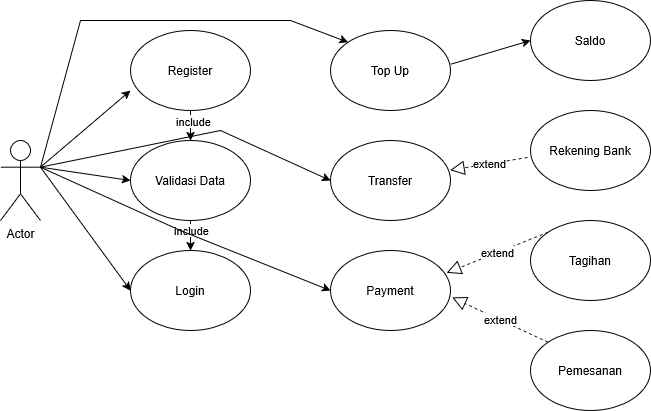

The diagram above was exported from draw.io. Its source (the exported page's mxGraphModel, read from the mxfile embedded in the PNG):
<mxGraphModel dx="786" dy="1519" grid="1" gridSize="10" guides="1" tooltips="1" connect="1" arrows="1" fold="1" page="1" pageScale="1" pageWidth="850" pageHeight="1100" math="0" shadow="0">
  <root>
    <mxCell id="0" />
    <mxCell id="1" parent="0" />
    <mxCell id="zrcbYK2vesDoV82Jg_Hi-1" value="Actor" style="shape=umlActor;verticalLabelPosition=bottom;verticalAlign=top;html=1;outlineConnect=0;" vertex="1" parent="1">
      <mxGeometry x="50" y="130" width="40" height="80" as="geometry" />
    </mxCell>
    <mxCell id="zrcbYK2vesDoV82Jg_Hi-27" style="edgeStyle=none;rounded=0;orthogonalLoop=1;jettySize=auto;html=1;exitX=0.5;exitY=1;exitDx=0;exitDy=0;" edge="1" parent="1" source="zrcbYK2vesDoV82Jg_Hi-2" target="zrcbYK2vesDoV82Jg_Hi-4">
      <mxGeometry relative="1" as="geometry" />
    </mxCell>
    <mxCell id="zrcbYK2vesDoV82Jg_Hi-35" value="include" style="edgeLabel;html=1;align=center;verticalAlign=middle;resizable=0;points=[];" vertex="1" connectable="0" parent="zrcbYK2vesDoV82Jg_Hi-27">
      <mxGeometry x="-0.3333" y="2" relative="1" as="geometry">
        <mxPoint as="offset" />
      </mxGeometry>
    </mxCell>
    <mxCell id="zrcbYK2vesDoV82Jg_Hi-2" value="Register" style="ellipse;whiteSpace=wrap;html=1;" vertex="1" parent="1">
      <mxGeometry x="180" y="20" width="120" height="80" as="geometry" />
    </mxCell>
    <mxCell id="zrcbYK2vesDoV82Jg_Hi-3" value="Login" style="ellipse;whiteSpace=wrap;html=1;" vertex="1" parent="1">
      <mxGeometry x="180" y="240" width="120" height="80" as="geometry" />
    </mxCell>
    <mxCell id="zrcbYK2vesDoV82Jg_Hi-18" style="edgeStyle=none;rounded=0;orthogonalLoop=1;jettySize=auto;html=1;entryX=0;entryY=0.5;entryDx=0;entryDy=0;exitX=1;exitY=0.3333333333333333;exitDx=0;exitDy=0;exitPerimeter=0;" edge="1" parent="1" source="zrcbYK2vesDoV82Jg_Hi-1" target="zrcbYK2vesDoV82Jg_Hi-4">
      <mxGeometry relative="1" as="geometry">
        <mxPoint x="140" y="240" as="targetPoint" />
        <mxPoint x="90" y="160" as="sourcePoint" />
      </mxGeometry>
    </mxCell>
    <mxCell id="zrcbYK2vesDoV82Jg_Hi-29" style="edgeStyle=none;rounded=0;orthogonalLoop=1;jettySize=auto;html=1;exitX=0.5;exitY=1;exitDx=0;exitDy=0;entryX=0.5;entryY=0;entryDx=0;entryDy=0;" edge="1" parent="1" source="zrcbYK2vesDoV82Jg_Hi-4" target="zrcbYK2vesDoV82Jg_Hi-3">
      <mxGeometry relative="1" as="geometry" />
    </mxCell>
    <mxCell id="zrcbYK2vesDoV82Jg_Hi-30" value="include" style="edgeLabel;html=1;align=center;verticalAlign=middle;resizable=0;points=[];" vertex="1" connectable="0" parent="zrcbYK2vesDoV82Jg_Hi-29">
      <mxGeometry x="-0.4" relative="1" as="geometry">
        <mxPoint as="offset" />
      </mxGeometry>
    </mxCell>
    <mxCell id="zrcbYK2vesDoV82Jg_Hi-4" value="Validasi Data" style="ellipse;whiteSpace=wrap;html=1;" vertex="1" parent="1">
      <mxGeometry x="180" y="130" width="120" height="80" as="geometry" />
    </mxCell>
    <mxCell id="zrcbYK2vesDoV82Jg_Hi-6" value="Top Up" style="ellipse;whiteSpace=wrap;html=1;" vertex="1" parent="1">
      <mxGeometry x="380" y="20" width="120" height="80" as="geometry" />
    </mxCell>
    <mxCell id="zrcbYK2vesDoV82Jg_Hi-7" value="Transfer" style="ellipse;whiteSpace=wrap;html=1;" vertex="1" parent="1">
      <mxGeometry x="380" y="130" width="120" height="80" as="geometry" />
    </mxCell>
    <mxCell id="zrcbYK2vesDoV82Jg_Hi-8" value="Payment" style="ellipse;whiteSpace=wrap;html=1;" vertex="1" parent="1">
      <mxGeometry x="380" y="240" width="120" height="80" as="geometry" />
    </mxCell>
    <mxCell id="zrcbYK2vesDoV82Jg_Hi-9" value="Saldo" style="ellipse;whiteSpace=wrap;html=1;" vertex="1" parent="1">
      <mxGeometry x="580" y="-10" width="120" height="80" as="geometry" />
    </mxCell>
    <mxCell id="zrcbYK2vesDoV82Jg_Hi-11" value="Tagihan" style="ellipse;whiteSpace=wrap;html=1;" vertex="1" parent="1">
      <mxGeometry x="580" y="210" width="120" height="80" as="geometry" />
    </mxCell>
    <mxCell id="zrcbYK2vesDoV82Jg_Hi-12" value="Rekening Bank" style="ellipse;whiteSpace=wrap;html=1;" vertex="1" parent="1">
      <mxGeometry x="580" y="100" width="120" height="80" as="geometry" />
    </mxCell>
    <mxCell id="zrcbYK2vesDoV82Jg_Hi-13" value="Pemesanan" style="ellipse;whiteSpace=wrap;html=1;" vertex="1" parent="1">
      <mxGeometry x="580" y="320" width="120" height="80" as="geometry" />
    </mxCell>
    <mxCell id="zrcbYK2vesDoV82Jg_Hi-15" value="" style="edgeStyle=none;orthogonalLoop=1;jettySize=auto;html=1;rounded=0;exitX=1;exitY=0.3333333333333333;exitDx=0;exitDy=0;exitPerimeter=0;" edge="1" parent="1" source="zrcbYK2vesDoV82Jg_Hi-1">
      <mxGeometry width="100" relative="1" as="geometry">
        <mxPoint x="80" y="80" as="sourcePoint" />
        <mxPoint x="180" y="80" as="targetPoint" />
        <Array as="points" />
      </mxGeometry>
    </mxCell>
    <mxCell id="zrcbYK2vesDoV82Jg_Hi-17" value="" style="edgeStyle=none;orthogonalLoop=1;jettySize=auto;html=1;rounded=0;exitX=1;exitY=0.3333333333333333;exitDx=0;exitDy=0;exitPerimeter=0;entryX=0;entryY=0.5;entryDx=0;entryDy=0;" edge="1" parent="1" source="zrcbYK2vesDoV82Jg_Hi-1" target="zrcbYK2vesDoV82Jg_Hi-3">
      <mxGeometry width="100" relative="1" as="geometry">
        <mxPoint x="60" y="357" as="sourcePoint" />
        <mxPoint x="150" y="280" as="targetPoint" />
        <Array as="points" />
      </mxGeometry>
    </mxCell>
    <mxCell id="zrcbYK2vesDoV82Jg_Hi-19" value="" style="edgeStyle=none;orthogonalLoop=1;jettySize=auto;html=1;rounded=0;entryX=0;entryY=0;entryDx=0;entryDy=0;exitX=1;exitY=0.3333333333333333;exitDx=0;exitDy=0;exitPerimeter=0;" edge="1" parent="1" source="zrcbYK2vesDoV82Jg_Hi-1" target="zrcbYK2vesDoV82Jg_Hi-6">
      <mxGeometry width="100" relative="1" as="geometry">
        <mxPoint x="100" y="150" as="sourcePoint" />
        <mxPoint x="380" y="110" as="targetPoint" />
        <Array as="points">
          <mxPoint x="130" y="10" />
          <mxPoint x="340" y="10" />
        </Array>
      </mxGeometry>
    </mxCell>
    <mxCell id="zrcbYK2vesDoV82Jg_Hi-20" value="" style="edgeStyle=none;orthogonalLoop=1;jettySize=auto;html=1;rounded=0;entryX=0;entryY=0.5;entryDx=0;entryDy=0;exitX=1;exitY=0.3333333333333333;exitDx=0;exitDy=0;exitPerimeter=0;" edge="1" parent="1" source="zrcbYK2vesDoV82Jg_Hi-1" target="zrcbYK2vesDoV82Jg_Hi-8">
      <mxGeometry width="100" relative="1" as="geometry">
        <mxPoint x="170" y="213" as="sourcePoint" />
        <mxPoint x="465" y="130" as="targetPoint" />
        <Array as="points">
          <mxPoint x="230" y="220" />
        </Array>
      </mxGeometry>
    </mxCell>
    <mxCell id="zrcbYK2vesDoV82Jg_Hi-22" value="" style="edgeStyle=none;orthogonalLoop=1;jettySize=auto;html=1;rounded=0;exitX=1;exitY=0.3333333333333333;exitDx=0;exitDy=0;exitPerimeter=0;entryX=0;entryY=0.5;entryDx=0;entryDy=0;" edge="1" parent="1" source="zrcbYK2vesDoV82Jg_Hi-1" target="zrcbYK2vesDoV82Jg_Hi-7">
      <mxGeometry width="100" relative="1" as="geometry">
        <mxPoint x="315" y="187" as="sourcePoint" />
        <mxPoint x="405" y="110" as="targetPoint" />
        <Array as="points">
          <mxPoint x="270" y="120" />
        </Array>
      </mxGeometry>
    </mxCell>
    <mxCell id="zrcbYK2vesDoV82Jg_Hi-40" value="" style="endArrow=block;dashed=1;endFill=0;endSize=12;html=1;rounded=0;exitX=-0.025;exitY=0.588;exitDx=0;exitDy=0;exitPerimeter=0;entryX=0.997;entryY=0.371;entryDx=0;entryDy=0;entryPerimeter=0;" edge="1" parent="1" source="zrcbYK2vesDoV82Jg_Hi-12" target="zrcbYK2vesDoV82Jg_Hi-7">
      <mxGeometry width="160" relative="1" as="geometry">
        <mxPoint x="520" y="200" as="sourcePoint" />
        <mxPoint x="680" y="200" as="targetPoint" />
      </mxGeometry>
    </mxCell>
    <mxCell id="zrcbYK2vesDoV82Jg_Hi-41" value="extend" style="edgeLabel;html=1;align=center;verticalAlign=middle;resizable=0;points=[];" vertex="1" connectable="0" parent="zrcbYK2vesDoV82Jg_Hi-40">
      <mxGeometry x="0.0025" y="-1" relative="1" as="geometry">
        <mxPoint as="offset" />
      </mxGeometry>
    </mxCell>
    <mxCell id="zrcbYK2vesDoV82Jg_Hi-42" value="" style="endArrow=block;dashed=1;endFill=0;endSize=12;html=1;rounded=0;exitX=0;exitY=0;exitDx=0;exitDy=0;entryX=0.969;entryY=0.279;entryDx=0;entryDy=0;entryPerimeter=0;" edge="1" parent="1" source="zrcbYK2vesDoV82Jg_Hi-11" target="zrcbYK2vesDoV82Jg_Hi-8">
      <mxGeometry width="160" relative="1" as="geometry">
        <mxPoint x="637" y="180" as="sourcePoint" />
        <mxPoint x="560" y="193" as="targetPoint" />
      </mxGeometry>
    </mxCell>
    <mxCell id="zrcbYK2vesDoV82Jg_Hi-43" value="extend" style="edgeLabel;html=1;align=center;verticalAlign=middle;resizable=0;points=[];" vertex="1" connectable="0" parent="zrcbYK2vesDoV82Jg_Hi-42">
      <mxGeometry x="0.0025" y="-1" relative="1" as="geometry">
        <mxPoint as="offset" />
      </mxGeometry>
    </mxCell>
    <mxCell id="zrcbYK2vesDoV82Jg_Hi-44" value="" style="endArrow=block;dashed=1;endFill=0;endSize=12;html=1;rounded=0;entryX=1.014;entryY=0.588;entryDx=0;entryDy=0;entryPerimeter=0;exitX=0;exitY=0;exitDx=0;exitDy=0;" edge="1" parent="1" source="zrcbYK2vesDoV82Jg_Hi-13" target="zrcbYK2vesDoV82Jg_Hi-8">
      <mxGeometry width="160" relative="1" as="geometry">
        <mxPoint x="600" y="290" as="sourcePoint" />
        <mxPoint x="520" y="340" as="targetPoint" />
      </mxGeometry>
    </mxCell>
    <mxCell id="zrcbYK2vesDoV82Jg_Hi-45" value="extend" style="edgeLabel;html=1;align=center;verticalAlign=middle;resizable=0;points=[];" vertex="1" connectable="0" parent="zrcbYK2vesDoV82Jg_Hi-44">
      <mxGeometry x="0.0025" y="-1" relative="1" as="geometry">
        <mxPoint as="offset" />
      </mxGeometry>
    </mxCell>
    <mxCell id="zrcbYK2vesDoV82Jg_Hi-46" value="" style="edgeStyle=none;orthogonalLoop=1;jettySize=auto;html=1;rounded=0;exitX=1.003;exitY=0.421;exitDx=0;exitDy=0;exitPerimeter=0;entryX=0;entryY=0.5;entryDx=0;entryDy=0;" edge="1" parent="1" source="zrcbYK2vesDoV82Jg_Hi-6" target="zrcbYK2vesDoV82Jg_Hi-9">
      <mxGeometry width="100" relative="1" as="geometry">
        <mxPoint x="500" y="127" as="sourcePoint" />
        <mxPoint x="590" y="50" as="targetPoint" />
        <Array as="points" />
      </mxGeometry>
    </mxCell>
  </root>
</mxGraphModel>